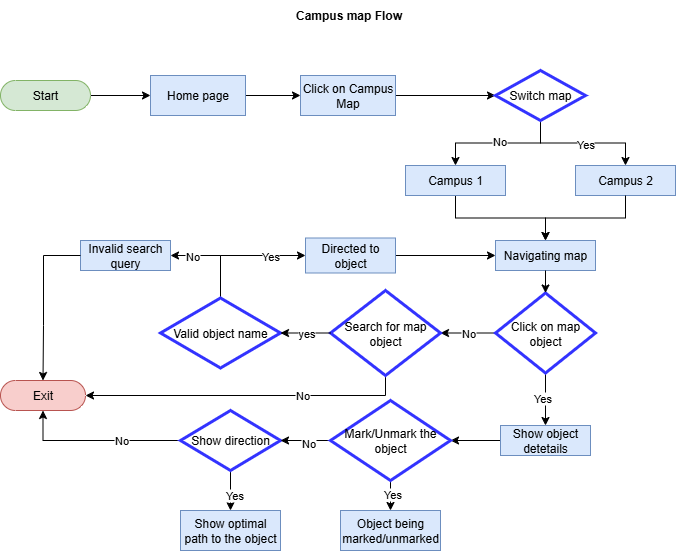

The diagram above was exported from draw.io. Its source (the exported page's mxGraphModel, read from the mxfile embedded in the PNG):
<mxGraphModel dx="1042" dy="608" grid="1" gridSize="10" guides="1" tooltips="1" connect="1" arrows="1" fold="1" page="1" pageScale="1" pageWidth="850" pageHeight="1100" math="0" shadow="0">
  <root>
    <mxCell id="gWYrVs7VZlNkOEV8Rgu3-0" />
    <mxCell id="gWYrVs7VZlNkOEV8Rgu3-1" parent="gWYrVs7VZlNkOEV8Rgu3-0" />
    <mxCell id="gWYrVs7VZlNkOEV8Rgu3-33" value="Campus map Flow" style="text;html=1;align=center;verticalAlign=middle;resizable=0;points=[];autosize=1;strokeColor=none;fillColor=none;fontStyle=1" parent="gWYrVs7VZlNkOEV8Rgu3-1" vertex="1">
      <mxGeometry x="447.5" y="520" width="120" height="30" as="geometry" />
    </mxCell>
    <mxCell id="gWYrVs7VZlNkOEV8Rgu3-34" style="edgeStyle=orthogonalEdgeStyle;rounded=0;orthogonalLoop=1;jettySize=auto;html=1;exitX=1;exitY=0.5;exitDx=0;exitDy=0;entryX=0;entryY=0.5;entryDx=0;entryDy=0;" parent="gWYrVs7VZlNkOEV8Rgu3-1" source="gWYrVs7VZlNkOEV8Rgu3-35" target="gWYrVs7VZlNkOEV8Rgu3-46" edge="1">
      <mxGeometry relative="1" as="geometry" />
    </mxCell>
    <mxCell id="gWYrVs7VZlNkOEV8Rgu3-35" value="Click on Campus Map" style="html=1;dashed=0;whiteSpace=wrap;fillColor=#dae8fc;strokeColor=#6c8ebf;" parent="gWYrVs7VZlNkOEV8Rgu3-1" vertex="1">
      <mxGeometry x="460" y="595" width="95" height="40" as="geometry" />
    </mxCell>
    <mxCell id="gWYrVs7VZlNkOEV8Rgu3-36" style="edgeStyle=orthogonalEdgeStyle;rounded=0;orthogonalLoop=1;jettySize=auto;html=1;entryX=0;entryY=0.5;entryDx=0;entryDy=0;" parent="gWYrVs7VZlNkOEV8Rgu3-1" source="gWYrVs7VZlNkOEV8Rgu3-37" target="gWYrVs7VZlNkOEV8Rgu3-41" edge="1">
      <mxGeometry relative="1" as="geometry" />
    </mxCell>
    <mxCell id="gWYrVs7VZlNkOEV8Rgu3-37" value="Start" style="html=1;dashed=0;whiteSpace=wrap;shape=mxgraph.dfd.start;fillColor=#d5e8d4;strokeColor=#82b366;" parent="gWYrVs7VZlNkOEV8Rgu3-1" vertex="1">
      <mxGeometry x="160" y="600" width="90" height="30" as="geometry" />
    </mxCell>
    <mxCell id="gWYrVs7VZlNkOEV8Rgu3-38" style="edgeStyle=orthogonalEdgeStyle;rounded=0;orthogonalLoop=1;jettySize=auto;html=1;entryX=0.5;entryY=0;entryDx=0;entryDy=0;" parent="gWYrVs7VZlNkOEV8Rgu3-1" source="gWYrVs7VZlNkOEV8Rgu3-39" target="gWYrVs7VZlNkOEV8Rgu3-49" edge="1">
      <mxGeometry relative="1" as="geometry" />
    </mxCell>
    <mxCell id="gWYrVs7VZlNkOEV8Rgu3-39" value="Campus 1" style="html=1;dashed=0;whiteSpace=wrap;fillColor=#dae8fc;strokeColor=#6c8ebf;" parent="gWYrVs7VZlNkOEV8Rgu3-1" vertex="1">
      <mxGeometry x="565" y="685" width="100" height="30" as="geometry" />
    </mxCell>
    <mxCell id="gWYrVs7VZlNkOEV8Rgu3-40" style="edgeStyle=orthogonalEdgeStyle;rounded=0;orthogonalLoop=1;jettySize=auto;html=1;entryX=0;entryY=0.5;entryDx=0;entryDy=0;" parent="gWYrVs7VZlNkOEV8Rgu3-1" source="gWYrVs7VZlNkOEV8Rgu3-41" target="gWYrVs7VZlNkOEV8Rgu3-35" edge="1">
      <mxGeometry relative="1" as="geometry" />
    </mxCell>
    <mxCell id="gWYrVs7VZlNkOEV8Rgu3-41" value="Home page" style="html=1;dashed=0;whiteSpace=wrap;fillColor=#dae8fc;strokeColor=#6c8ebf;" parent="gWYrVs7VZlNkOEV8Rgu3-1" vertex="1">
      <mxGeometry x="310" y="595" width="95" height="40" as="geometry" />
    </mxCell>
    <mxCell id="gWYrVs7VZlNkOEV8Rgu3-42" style="edgeStyle=orthogonalEdgeStyle;rounded=0;orthogonalLoop=1;jettySize=auto;html=1;entryX=0.5;entryY=0;entryDx=0;entryDy=0;" parent="gWYrVs7VZlNkOEV8Rgu3-1" source="gWYrVs7VZlNkOEV8Rgu3-46" target="gWYrVs7VZlNkOEV8Rgu3-39" edge="1">
      <mxGeometry relative="1" as="geometry" />
    </mxCell>
    <mxCell id="gWYrVs7VZlNkOEV8Rgu3-43" value="No" style="edgeLabel;html=1;align=center;verticalAlign=middle;resizable=0;points=[];" parent="gWYrVs7VZlNkOEV8Rgu3-42" connectable="0" vertex="1">
      <mxGeometry x="-0.0077" y="-2" relative="1" as="geometry">
        <mxPoint as="offset" />
      </mxGeometry>
    </mxCell>
    <mxCell id="gWYrVs7VZlNkOEV8Rgu3-44" style="edgeStyle=orthogonalEdgeStyle;rounded=0;orthogonalLoop=1;jettySize=auto;html=1;entryX=0.5;entryY=0;entryDx=0;entryDy=0;" parent="gWYrVs7VZlNkOEV8Rgu3-1" source="gWYrVs7VZlNkOEV8Rgu3-46" target="gWYrVs7VZlNkOEV8Rgu3-47" edge="1">
      <mxGeometry relative="1" as="geometry" />
    </mxCell>
    <mxCell id="gWYrVs7VZlNkOEV8Rgu3-45" value="Yes" style="edgeLabel;html=1;align=center;verticalAlign=middle;resizable=0;points=[];" parent="gWYrVs7VZlNkOEV8Rgu3-44" connectable="0" vertex="1">
      <mxGeometry x="0.0231" y="-1" relative="1" as="geometry">
        <mxPoint as="offset" />
      </mxGeometry>
    </mxCell>
    <mxCell id="gWYrVs7VZlNkOEV8Rgu3-46" value="Switch map" style="shape=rhombus;html=1;dashed=0;whiteSpace=wrap;perimeter=rhombusPerimeter;strokeColor=#3333FF;strokeWidth=3;" parent="gWYrVs7VZlNkOEV8Rgu3-1" vertex="1">
      <mxGeometry x="655" y="590" width="90" height="50" as="geometry" />
    </mxCell>
    <mxCell id="gWYrVs7VZlNkOEV8Rgu3-47" value="Campus 2" style="html=1;dashed=0;whiteSpace=wrap;fillColor=#dae8fc;strokeColor=#6c8ebf;" parent="gWYrVs7VZlNkOEV8Rgu3-1" vertex="1">
      <mxGeometry x="735" y="685" width="100" height="30" as="geometry" />
    </mxCell>
    <mxCell id="gWYrVs7VZlNkOEV8Rgu3-48" style="edgeStyle=orthogonalEdgeStyle;rounded=0;orthogonalLoop=1;jettySize=auto;html=1;exitX=0.5;exitY=1;exitDx=0;exitDy=0;" parent="gWYrVs7VZlNkOEV8Rgu3-1" source="gWYrVs7VZlNkOEV8Rgu3-39" target="gWYrVs7VZlNkOEV8Rgu3-39" edge="1">
      <mxGeometry relative="1" as="geometry" />
    </mxCell>
    <mxCell id="gWYrVs7VZlNkOEV8Rgu3-49" value="Navigating map" style="html=1;dashed=0;whiteSpace=wrap;fillColor=#dae8fc;strokeColor=#6c8ebf;" parent="gWYrVs7VZlNkOEV8Rgu3-1" vertex="1">
      <mxGeometry x="655" y="760" width="100" height="30" as="geometry" />
    </mxCell>
    <mxCell id="gWYrVs7VZlNkOEV8Rgu3-50" style="edgeStyle=orthogonalEdgeStyle;rounded=0;orthogonalLoop=1;jettySize=auto;html=1;entryX=0.5;entryY=0;entryDx=0;entryDy=0;" parent="gWYrVs7VZlNkOEV8Rgu3-1" source="gWYrVs7VZlNkOEV8Rgu3-47" target="gWYrVs7VZlNkOEV8Rgu3-49" edge="1">
      <mxGeometry relative="1" as="geometry" />
    </mxCell>
    <mxCell id="gWYrVs7VZlNkOEV8Rgu3-51" style="edgeStyle=orthogonalEdgeStyle;rounded=0;orthogonalLoop=1;jettySize=auto;html=1;" parent="gWYrVs7VZlNkOEV8Rgu3-1" source="gWYrVs7VZlNkOEV8Rgu3-52" edge="1">
      <mxGeometry relative="1" as="geometry">
        <mxPoint x="610" y="960" as="targetPoint" />
      </mxGeometry>
    </mxCell>
    <mxCell id="gWYrVs7VZlNkOEV8Rgu3-52" value="Show object detetails" style="html=1;dashed=0;whiteSpace=wrap;fillColor=#dae8fc;strokeColor=#6c8ebf;" parent="gWYrVs7VZlNkOEV8Rgu3-1" vertex="1">
      <mxGeometry x="660" y="945" width="90" height="30" as="geometry" />
    </mxCell>
    <mxCell id="gWYrVs7VZlNkOEV8Rgu3-53" style="edgeStyle=orthogonalEdgeStyle;rounded=0;orthogonalLoop=1;jettySize=auto;html=1;entryX=0.5;entryY=0;entryDx=0;entryDy=0;" parent="gWYrVs7VZlNkOEV8Rgu3-1" source="gWYrVs7VZlNkOEV8Rgu3-57" target="gWYrVs7VZlNkOEV8Rgu3-52" edge="1">
      <mxGeometry relative="1" as="geometry" />
    </mxCell>
    <mxCell id="gWYrVs7VZlNkOEV8Rgu3-54" value="Yes" style="edgeLabel;html=1;align=center;verticalAlign=middle;resizable=0;points=[];" parent="gWYrVs7VZlNkOEV8Rgu3-53" connectable="0" vertex="1">
      <mxGeometry x="-0.0333" y="-4" relative="1" as="geometry">
        <mxPoint as="offset" />
      </mxGeometry>
    </mxCell>
    <mxCell id="gWYrVs7VZlNkOEV8Rgu3-55" style="edgeStyle=orthogonalEdgeStyle;rounded=0;orthogonalLoop=1;jettySize=auto;html=1;entryX=1;entryY=0.5;entryDx=0;entryDy=0;" parent="gWYrVs7VZlNkOEV8Rgu3-1" source="gWYrVs7VZlNkOEV8Rgu3-57" target="gWYrVs7VZlNkOEV8Rgu3-75" edge="1">
      <mxGeometry relative="1" as="geometry">
        <mxPoint x="600" y="855" as="targetPoint" />
      </mxGeometry>
    </mxCell>
    <mxCell id="gWYrVs7VZlNkOEV8Rgu3-56" value="No" style="edgeLabel;html=1;align=center;verticalAlign=middle;resizable=0;points=[];" parent="gWYrVs7VZlNkOEV8Rgu3-55" connectable="0" vertex="1">
      <mxGeometry x="0.0154" y="5" relative="1" as="geometry">
        <mxPoint y="-5" as="offset" />
      </mxGeometry>
    </mxCell>
    <mxCell id="gWYrVs7VZlNkOEV8Rgu3-57" value="Click on map object" style="shape=rhombus;html=1;dashed=0;whiteSpace=wrap;perimeter=rhombusPerimeter;strokeWidth=3;strokeColor=#3333FF;" parent="gWYrVs7VZlNkOEV8Rgu3-1" vertex="1">
      <mxGeometry x="655" y="812.5" width="100" height="80" as="geometry" />
    </mxCell>
    <mxCell id="gWYrVs7VZlNkOEV8Rgu3-59" style="edgeStyle=orthogonalEdgeStyle;rounded=0;orthogonalLoop=1;jettySize=auto;html=1;entryX=0.5;entryY=0;entryDx=0;entryDy=0;" parent="gWYrVs7VZlNkOEV8Rgu3-1" source="gWYrVs7VZlNkOEV8Rgu3-63" target="gWYrVs7VZlNkOEV8Rgu3-69" edge="1">
      <mxGeometry relative="1" as="geometry">
        <mxPoint x="390" y="1020" as="targetPoint" />
      </mxGeometry>
    </mxCell>
    <mxCell id="gWYrVs7VZlNkOEV8Rgu3-60" value="Yes" style="edgeLabel;html=1;align=center;verticalAlign=middle;resizable=0;points=[];" parent="gWYrVs7VZlNkOEV8Rgu3-59" connectable="0" vertex="1">
      <mxGeometry x="0.2133" y="3" relative="1" as="geometry">
        <mxPoint as="offset" />
      </mxGeometry>
    </mxCell>
    <mxCell id="gWYrVs7VZlNkOEV8Rgu3-61" style="edgeStyle=orthogonalEdgeStyle;rounded=0;orthogonalLoop=1;jettySize=auto;html=1;entryX=0.5;entryY=0.5;entryDx=0;entryDy=15;entryPerimeter=0;" parent="gWYrVs7VZlNkOEV8Rgu3-1" source="gWYrVs7VZlNkOEV8Rgu3-63" target="gWYrVs7VZlNkOEV8Rgu3-84" edge="1">
      <mxGeometry relative="1" as="geometry">
        <mxPoint x="300" y="960" as="targetPoint" />
      </mxGeometry>
    </mxCell>
    <mxCell id="gWYrVs7VZlNkOEV8Rgu3-62" value="No" style="edgeLabel;html=1;align=center;verticalAlign=middle;resizable=0;points=[];" parent="gWYrVs7VZlNkOEV8Rgu3-61" connectable="0" vertex="1">
      <mxGeometry x="-0.2824" y="-1" relative="1" as="geometry">
        <mxPoint as="offset" />
      </mxGeometry>
    </mxCell>
    <mxCell id="gWYrVs7VZlNkOEV8Rgu3-63" value="Show direction" style="shape=rhombus;html=1;dashed=0;whiteSpace=wrap;perimeter=rhombusPerimeter;strokeWidth=3;strokeColor=#3333FF;" parent="gWYrVs7VZlNkOEV8Rgu3-1" vertex="1">
      <mxGeometry x="340" y="930" width="100" height="60" as="geometry" />
    </mxCell>
    <mxCell id="gWYrVs7VZlNkOEV8Rgu3-64" style="edgeStyle=orthogonalEdgeStyle;rounded=0;orthogonalLoop=1;jettySize=auto;html=1;entryX=1;entryY=0.5;entryDx=0;entryDy=0;" parent="gWYrVs7VZlNkOEV8Rgu3-1" source="gWYrVs7VZlNkOEV8Rgu3-68" target="gWYrVs7VZlNkOEV8Rgu3-63" edge="1">
      <mxGeometry relative="1" as="geometry" />
    </mxCell>
    <mxCell id="gWYrVs7VZlNkOEV8Rgu3-65" value="No" style="edgeLabel;html=1;align=center;verticalAlign=middle;resizable=0;points=[];" parent="gWYrVs7VZlNkOEV8Rgu3-64" connectable="0" vertex="1">
      <mxGeometry x="-0.08" y="2" relative="1" as="geometry">
        <mxPoint as="offset" />
      </mxGeometry>
    </mxCell>
    <mxCell id="gWYrVs7VZlNkOEV8Rgu3-66" style="edgeStyle=orthogonalEdgeStyle;rounded=0;orthogonalLoop=1;jettySize=auto;html=1;exitX=0.5;exitY=1;exitDx=0;exitDy=0;" parent="gWYrVs7VZlNkOEV8Rgu3-1" source="gWYrVs7VZlNkOEV8Rgu3-68" edge="1">
      <mxGeometry relative="1" as="geometry">
        <mxPoint x="550" y="1030" as="targetPoint" />
      </mxGeometry>
    </mxCell>
    <mxCell id="gWYrVs7VZlNkOEV8Rgu3-67" value="Yes" style="edgeLabel;html=1;align=center;verticalAlign=middle;resizable=0;points=[];" parent="gWYrVs7VZlNkOEV8Rgu3-66" connectable="0" vertex="1">
      <mxGeometry x="-0.1333" y="1" relative="1" as="geometry">
        <mxPoint as="offset" />
      </mxGeometry>
    </mxCell>
    <mxCell id="gWYrVs7VZlNkOEV8Rgu3-68" value="Mark/Unmark the object" style="shape=rhombus;html=1;dashed=0;whiteSpace=wrap;perimeter=rhombusPerimeter;strokeWidth=3;strokeColor=#3333FF;" parent="gWYrVs7VZlNkOEV8Rgu3-1" vertex="1">
      <mxGeometry x="490" y="920" width="120" height="80" as="geometry" />
    </mxCell>
    <mxCell id="gWYrVs7VZlNkOEV8Rgu3-69" value="Show optimal path to the object" style="html=1;dashed=0;whiteSpace=wrap;fillColor=#dae8fc;strokeColor=#6c8ebf;" parent="gWYrVs7VZlNkOEV8Rgu3-1" vertex="1">
      <mxGeometry x="340" y="1030" width="100" height="40" as="geometry" />
    </mxCell>
    <mxCell id="gWYrVs7VZlNkOEV8Rgu3-70" value="Object being marked/unmarked" style="html=1;dashed=0;whiteSpace=wrap;fillColor=#dae8fc;strokeColor=#6c8ebf;" parent="gWYrVs7VZlNkOEV8Rgu3-1" vertex="1">
      <mxGeometry x="500" y="1030" width="100" height="40" as="geometry" />
    </mxCell>
    <mxCell id="gWYrVs7VZlNkOEV8Rgu3-73" style="edgeStyle=orthogonalEdgeStyle;rounded=0;orthogonalLoop=1;jettySize=auto;html=1;exitX=0.5;exitY=1;exitDx=0;exitDy=0;entryX=1;entryY=0.5;entryDx=0;entryDy=0;entryPerimeter=0;" parent="gWYrVs7VZlNkOEV8Rgu3-1" source="gWYrVs7VZlNkOEV8Rgu3-75" target="gWYrVs7VZlNkOEV8Rgu3-84" edge="1">
      <mxGeometry relative="1" as="geometry">
        <mxPoint x="280" y="930" as="targetPoint" />
      </mxGeometry>
    </mxCell>
    <mxCell id="gWYrVs7VZlNkOEV8Rgu3-74" value="No" style="edgeLabel;html=1;align=center;verticalAlign=middle;resizable=0;points=[];" parent="gWYrVs7VZlNkOEV8Rgu3-73" connectable="0" vertex="1">
      <mxGeometry x="-0.3515" y="-1" relative="1" as="geometry">
        <mxPoint as="offset" />
      </mxGeometry>
    </mxCell>
    <mxCell id="gWYrVs7VZlNkOEV8Rgu3-75" value="Search for map object" style="shape=rhombus;html=1;dashed=0;whiteSpace=wrap;perimeter=rhombusPerimeter;strokeColor=#3333FF;strokeWidth=3;" parent="gWYrVs7VZlNkOEV8Rgu3-1" vertex="1">
      <mxGeometry x="490" y="810" width="110" height="85" as="geometry" />
    </mxCell>
    <mxCell id="gWYrVs7VZlNkOEV8Rgu3-76" style="edgeStyle=orthogonalEdgeStyle;rounded=0;orthogonalLoop=1;jettySize=auto;html=1;exitX=0.5;exitY=0;exitDx=0;exitDy=0;entryX=0;entryY=0.5;entryDx=0;entryDy=0;" parent="gWYrVs7VZlNkOEV8Rgu3-1" source="gWYrVs7VZlNkOEV8Rgu3-80" target="gWYrVs7VZlNkOEV8Rgu3-82" edge="1">
      <mxGeometry relative="1" as="geometry">
        <mxPoint x="440" y="770" as="targetPoint" />
      </mxGeometry>
    </mxCell>
    <mxCell id="gWYrVs7VZlNkOEV8Rgu3-77" value="Yes" style="edgeLabel;html=1;align=center;verticalAlign=middle;resizable=0;points=[];" parent="gWYrVs7VZlNkOEV8Rgu3-76" connectable="0" vertex="1">
      <mxGeometry x="0.4311" y="1" relative="1" as="geometry">
        <mxPoint x="1" y="1" as="offset" />
      </mxGeometry>
    </mxCell>
    <mxCell id="gWYrVs7VZlNkOEV8Rgu3-78" style="edgeStyle=orthogonalEdgeStyle;rounded=0;orthogonalLoop=1;jettySize=auto;html=1;entryX=1;entryY=0.5;entryDx=0;entryDy=0;exitX=0.5;exitY=0;exitDx=0;exitDy=0;" parent="gWYrVs7VZlNkOEV8Rgu3-1" source="gWYrVs7VZlNkOEV8Rgu3-80" target="gWYrVs7VZlNkOEV8Rgu3-83" edge="1">
      <mxGeometry relative="1" as="geometry">
        <mxPoint x="396" y="720" as="targetPoint" />
        <mxPoint x="396" y="820" as="sourcePoint" />
        <Array as="points">
          <mxPoint x="380" y="775" />
        </Array>
      </mxGeometry>
    </mxCell>
    <mxCell id="gWYrVs7VZlNkOEV8Rgu3-79" value="No" style="edgeLabel;html=1;align=center;verticalAlign=middle;resizable=0;points=[];" parent="gWYrVs7VZlNkOEV8Rgu3-78" connectable="0" vertex="1">
      <mxGeometry x="0.54" relative="1" as="geometry">
        <mxPoint as="offset" />
      </mxGeometry>
    </mxCell>
    <mxCell id="gWYrVs7VZlNkOEV8Rgu3-80" value="Valid object name" style="shape=rhombus;html=1;dashed=0;whiteSpace=wrap;perimeter=rhombusPerimeter;strokeColor=#3333FF;strokeWidth=3;" parent="gWYrVs7VZlNkOEV8Rgu3-1" vertex="1">
      <mxGeometry x="320" y="817.5" width="120" height="70" as="geometry" />
    </mxCell>
    <mxCell id="gWYrVs7VZlNkOEV8Rgu3-81" style="edgeStyle=orthogonalEdgeStyle;rounded=0;orthogonalLoop=1;jettySize=auto;html=1;entryX=0;entryY=0.5;entryDx=0;entryDy=0;" parent="gWYrVs7VZlNkOEV8Rgu3-1" source="gWYrVs7VZlNkOEV8Rgu3-82" target="gWYrVs7VZlNkOEV8Rgu3-49" edge="1">
      <mxGeometry relative="1" as="geometry" />
    </mxCell>
    <mxCell id="gWYrVs7VZlNkOEV8Rgu3-82" value="Directed to object" style="html=1;dashed=0;whiteSpace=wrap;fillColor=#dae8fc;strokeColor=#6c8ebf;" parent="gWYrVs7VZlNkOEV8Rgu3-1" vertex="1">
      <mxGeometry x="465" y="757.5" width="90" height="35" as="geometry" />
    </mxCell>
    <mxCell id="gWYrVs7VZlNkOEV8Rgu3-83" value="Invalid search query" style="html=1;dashed=0;whiteSpace=wrap;fillColor=#dae8fc;strokeColor=#6c8ebf;" parent="gWYrVs7VZlNkOEV8Rgu3-1" vertex="1">
      <mxGeometry x="240" y="760" width="90" height="30" as="geometry" />
    </mxCell>
    <mxCell id="gWYrVs7VZlNkOEV8Rgu3-84" value="Exit" style="html=1;dashed=0;whiteSpace=wrap;shape=mxgraph.dfd.start;fillColor=#f8cecc;strokeColor=#b85450;" parent="gWYrVs7VZlNkOEV8Rgu3-1" vertex="1">
      <mxGeometry x="160" y="900" width="85" height="30" as="geometry" />
    </mxCell>
    <mxCell id="gWYrVs7VZlNkOEV8Rgu3-85" style="edgeStyle=orthogonalEdgeStyle;rounded=0;orthogonalLoop=1;jettySize=auto;html=1;entryX=0.5;entryY=0.5;entryDx=0;entryDy=-15;entryPerimeter=0;" parent="gWYrVs7VZlNkOEV8Rgu3-1" source="gWYrVs7VZlNkOEV8Rgu3-83" target="gWYrVs7VZlNkOEV8Rgu3-84" edge="1">
      <mxGeometry relative="1" as="geometry">
        <Array as="points">
          <mxPoint x="203" y="775" />
          <mxPoint x="203" y="845" />
        </Array>
      </mxGeometry>
    </mxCell>
    <mxCell id="zwcFTEsmCORgb6MuTSJI-0" value="" style="endArrow=classic;html=1;rounded=0;exitX=0.5;exitY=1;exitDx=0;exitDy=0;" parent="gWYrVs7VZlNkOEV8Rgu3-1" source="gWYrVs7VZlNkOEV8Rgu3-49" target="gWYrVs7VZlNkOEV8Rgu3-57" edge="1">
      <mxGeometry width="50" height="50" relative="1" as="geometry">
        <mxPoint x="400" y="820" as="sourcePoint" />
        <mxPoint x="450" y="770" as="targetPoint" />
      </mxGeometry>
    </mxCell>
    <mxCell id="rTz1CmQZWNEElKLi2rV8-0" value="" style="endArrow=classic;html=1;rounded=0;entryX=1;entryY=0.5;entryDx=0;entryDy=0;exitX=0;exitY=0.5;exitDx=0;exitDy=0;" edge="1" parent="gWYrVs7VZlNkOEV8Rgu3-1" source="gWYrVs7VZlNkOEV8Rgu3-75" target="gWYrVs7VZlNkOEV8Rgu3-80">
      <mxGeometry width="50" height="50" relative="1" as="geometry">
        <mxPoint x="470" y="860" as="sourcePoint" />
        <mxPoint x="520" y="810" as="targetPoint" />
      </mxGeometry>
    </mxCell>
    <mxCell id="rTz1CmQZWNEElKLi2rV8-1" value="yes" style="edgeLabel;html=1;align=center;verticalAlign=middle;resizable=0;points=[];" connectable="0" vertex="1" parent="rTz1CmQZWNEElKLi2rV8-0">
      <mxGeometry x="-0.0046" relative="1" as="geometry">
        <mxPoint as="offset" />
      </mxGeometry>
    </mxCell>
  </root>
</mxGraphModel>